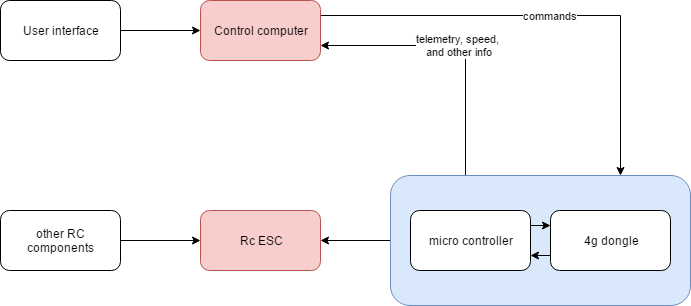

The diagram above was exported from draw.io. Its source (the exported page's mxGraphModel, read from the mxfile embedded in the PNG):
<mxGraphModel dx="1424" dy="767" grid="1" gridSize="10" guides="1" tooltips="1" connect="1" arrows="1" fold="1" page="1" pageScale="1" pageWidth="850" pageHeight="1100" background="#ffffff" math="0" shadow="0">
  <root>
    <mxCell id="0" />
    <mxCell id="1" parent="0" />
    <mxCell id="18" style="edgeStyle=orthogonalEdgeStyle;rounded=0;html=1;exitX=0;exitY=0.5;entryX=1;entryY=0.5;jettySize=auto;orthogonalLoop=1;" parent="1" source="6" target="14" edge="1">
      <mxGeometry relative="1" as="geometry" />
    </mxCell>
    <mxCell id="19" value="telemetry, speed,&lt;div&gt;&amp;nbsp;and other info&lt;/div&gt;" style="edgeStyle=orthogonalEdgeStyle;rounded=0;html=1;exitX=0.25;exitY=0;entryX=1;entryY=0.75;jettySize=auto;orthogonalLoop=1;" parent="1" source="6" target="5" edge="1">
      <mxGeometry relative="1" as="geometry" />
    </mxCell>
    <mxCell id="6" value="" style="whiteSpace=wrap;html=1;rounded=1;align=center;fillColor=#dae8fc;strokeColor=#6c8ebf;" parent="1" vertex="1">
      <mxGeometry x="490" y="475" width="300" height="130" as="geometry" />
    </mxCell>
    <mxCell id="10" style="edgeStyle=orthogonalEdgeStyle;rounded=0;html=1;exitX=1;exitY=0.25;entryX=0;entryY=0.25;jettySize=auto;orthogonalLoop=1;" parent="1" source="2" target="4" edge="1">
      <mxGeometry relative="1" as="geometry" />
    </mxCell>
    <mxCell id="2" value="micro controller" style="rounded=1;whiteSpace=wrap;html=1;align=center;" parent="1" vertex="1">
      <mxGeometry x="510" y="510" width="120" height="60" as="geometry" />
    </mxCell>
    <mxCell id="20" style="edgeStyle=orthogonalEdgeStyle;rounded=0;html=1;exitX=1;exitY=0.5;entryX=0;entryY=0.5;jettySize=auto;orthogonalLoop=1;" parent="1" source="3" target="5" edge="1">
      <mxGeometry relative="1" as="geometry" />
    </mxCell>
    <mxCell id="3" value="User interface" style="rounded=1;whiteSpace=wrap;html=1;align=center;" parent="1" vertex="1">
      <mxGeometry x="100" y="300" width="120" height="60" as="geometry" />
    </mxCell>
    <mxCell id="11" style="edgeStyle=orthogonalEdgeStyle;rounded=0;html=1;exitX=0;exitY=0.75;entryX=1;entryY=0.75;jettySize=auto;orthogonalLoop=1;" parent="1" source="4" target="2" edge="1">
      <mxGeometry relative="1" as="geometry" />
    </mxCell>
    <mxCell id="4" value="4g dongle" style="rounded=1;whiteSpace=wrap;html=1;align=center;" parent="1" vertex="1">
      <mxGeometry x="650" y="510" width="120" height="60" as="geometry" />
    </mxCell>
    <mxCell id="9" value="commands" style="edgeStyle=orthogonalEdgeStyle;rounded=0;html=1;exitX=1;exitY=0.25;jettySize=auto;orthogonalLoop=1;" parent="1" source="5" edge="1">
      <mxGeometry relative="1" as="geometry">
        <mxPoint x="720" y="475" as="targetPoint" />
        <Array as="points">
          <mxPoint x="720" y="315" />
          <mxPoint x="720" y="475" />
        </Array>
      </mxGeometry>
    </mxCell>
    <mxCell id="5" value="Control computer" style="rounded=1;whiteSpace=wrap;html=1;align=center;fillColor=#f8cecc;strokeColor=#b85450;" parent="1" vertex="1">
      <mxGeometry x="300" y="300" width="120" height="60" as="geometry" />
    </mxCell>
    <mxCell id="14" value="Rc ESC" style="rounded=1;whiteSpace=wrap;html=1;align=center;fillColor=#f8cecc;strokeColor=#b85450;" parent="1" vertex="1">
      <mxGeometry x="300" y="510" width="120" height="60" as="geometry" />
    </mxCell>
    <mxCell id="17" style="edgeStyle=orthogonalEdgeStyle;rounded=0;html=1;exitX=1;exitY=0.5;entryX=0;entryY=0.5;jettySize=auto;orthogonalLoop=1;" parent="1" source="16" target="14" edge="1">
      <mxGeometry relative="1" as="geometry" />
    </mxCell>
    <mxCell id="16" value="other RC components" style="rounded=1;whiteSpace=wrap;html=1;align=center;" parent="1" vertex="1">
      <mxGeometry x="100" y="510" width="120" height="60" as="geometry" />
    </mxCell>
  </root>
</mxGraphModel>